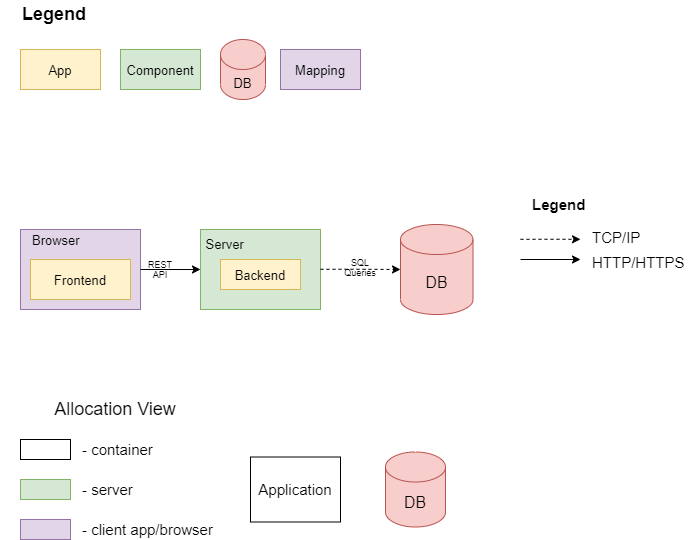

The diagram above was exported from draw.io. Its source (the exported page's mxGraphModel, read from the mxfile embedded in the PNG):
<mxGraphModel dx="1924" dy="1022" grid="1" gridSize="10" guides="1" tooltips="1" connect="1" arrows="1" fold="1" page="1" pageScale="1" pageWidth="827" pageHeight="1169" math="0" shadow="0">
  <root>
    <mxCell id="0" />
    <mxCell id="1" parent="0" />
    <mxCell id="M20wTeDIz5lOC6Aol1cf-2" value="" style="rounded=0;whiteSpace=wrap;html=1;fillColor=#fff2cc;strokeColor=#d6b656;" parent="1" vertex="1">
      <mxGeometry x="40" y="40" width="190" height="160" as="geometry" />
    </mxCell>
    <mxCell id="M20wTeDIz5lOC6Aol1cf-3" value="&lt;span&gt;User&lt;/span&gt;&lt;br&gt;&lt;span&gt;Interface&lt;/span&gt;" style="rounded=0;whiteSpace=wrap;html=1;fillColor=#d5e8d4;strokeColor=#82b366;" parent="1" vertex="1">
      <mxGeometry x="50" y="50" width="80" height="50" as="geometry" />
    </mxCell>
    <mxCell id="M20wTeDIz5lOC6Aol1cf-4" value="&lt;span&gt;Logger&lt;/span&gt;" style="rounded=0;whiteSpace=wrap;html=1;fillColor=#d5e8d4;strokeColor=#82b366;" parent="1" vertex="1">
      <mxGeometry x="50" y="110" width="80" height="50" as="geometry" />
    </mxCell>
    <mxCell id="M20wTeDIz5lOC6Aol1cf-5" value="&lt;u&gt;Backend in S. controllers&lt;/u&gt;" style="rounded=0;whiteSpace=wrap;html=1;fillColor=#d5e8d4;strokeColor=#82b366;" parent="1" vertex="1">
      <mxGeometry x="140" y="50" width="80" height="50" as="geometry" />
    </mxCell>
    <mxCell id="M20wTeDIz5lOC6Aol1cf-18" value="" style="rounded=0;whiteSpace=wrap;html=1;" parent="1" vertex="1">
      <mxGeometry x="280" y="40" width="190" height="160" as="geometry" />
    </mxCell>
    <mxCell id="M20wTeDIz5lOC6Aol1cf-19" value="&lt;span&gt;Layer&lt;/span&gt;" style="rounded=0;whiteSpace=wrap;html=1;fillColor=#fff2cc;strokeColor=#d6b656;" parent="1" vertex="1">
      <mxGeometry x="290" y="50" width="80" height="50" as="geometry" />
    </mxCell>
    <mxCell id="M20wTeDIz5lOC6Aol1cf-20" value="&lt;span&gt;Module&lt;/span&gt;" style="rounded=0;whiteSpace=wrap;html=1;fillColor=#d5e8d4;strokeColor=#82b366;" parent="1" vertex="1">
      <mxGeometry x="290" y="110" width="80" height="50" as="geometry" />
    </mxCell>
    <mxCell id="M20wTeDIz5lOC6Aol1cf-32" value="" style="rounded=0;whiteSpace=wrap;html=1;fillColor=#fff2cc;strokeColor=#d6b656;" parent="1" vertex="1">
      <mxGeometry x="40" y="210" width="190" height="160" as="geometry" />
    </mxCell>
    <mxCell id="M20wTeDIz5lOC6Aol1cf-33" value="&lt;span&gt;Verification&lt;/span&gt;" style="rounded=0;whiteSpace=wrap;html=1;fillColor=#d5e8d4;strokeColor=#82b366;" parent="1" vertex="1">
      <mxGeometry x="50" y="220" width="80" height="50" as="geometry" />
    </mxCell>
    <mxCell id="M20wTeDIz5lOC6Aol1cf-34" value="&lt;span&gt;Repository + Service&lt;/span&gt;" style="rounded=0;whiteSpace=wrap;html=1;fillColor=#d5e8d4;strokeColor=#82b366;" parent="1" vertex="1">
      <mxGeometry x="50" y="280" width="80" height="50" as="geometry" />
    </mxCell>
    <mxCell id="M20wTeDIz5lOC6Aol1cf-35" value="&lt;span&gt;Validation&lt;/span&gt;" style="rounded=0;whiteSpace=wrap;html=1;fillColor=#d5e8d4;strokeColor=#82b366;" parent="1" vertex="1">
      <mxGeometry x="140" y="220" width="80" height="50" as="geometry" />
    </mxCell>
    <mxCell id="M20wTeDIz5lOC6Aol1cf-39" value="" style="rounded=0;whiteSpace=wrap;html=1;fillColor=#fff2cc;strokeColor=#d6b656;" parent="1" vertex="1">
      <mxGeometry x="40" y="380" width="190" height="100" as="geometry" />
    </mxCell>
    <mxCell id="M20wTeDIz5lOC6Aol1cf-40" value="&lt;span style=&quot;color: rgb(0 , 0 , 0) ; font-family: &amp;#34;helvetica&amp;#34; ; font-size: 12px ; font-style: normal ; font-weight: 400 ; letter-spacing: normal ; text-indent: 0px ; text-transform: none ; word-spacing: 0px ; display: inline ; float: none&quot;&gt;ORM&lt;/span&gt;" style="rounded=0;whiteSpace=wrap;html=1;fillColor=#d5e8d4;strokeColor=#82b366;align=center;" parent="1" vertex="1">
      <mxGeometry x="50" y="390" width="80" height="50" as="geometry" />
    </mxCell>
    <mxCell id="M20wTeDIz5lOC6Aol1cf-42" value="&lt;span&gt;Main Database&lt;/span&gt;" style="rounded=0;whiteSpace=wrap;html=1;fillColor=#d5e8d4;strokeColor=#82b366;" parent="1" vertex="1">
      <mxGeometry x="140" y="390" width="80" height="50" as="geometry" />
    </mxCell>
    <mxCell id="M20wTeDIz5lOC6Aol1cf-46" value="Client Service" style="text;html=1;align=left;verticalAlign=middle;whiteSpace=wrap;rounded=0;labelBackgroundColor=#FFA8A8;" parent="1" vertex="1">
      <mxGeometry x="50" y="170" width="140" height="30" as="geometry" />
    </mxCell>
    <mxCell id="M20wTeDIz5lOC6Aol1cf-47" value="Business Logic Layer" style="text;html=1;align=left;verticalAlign=middle;whiteSpace=wrap;rounded=0;labelBackgroundColor=#FFA8A8;" parent="1" vertex="1">
      <mxGeometry x="50" y="340" width="140" height="30" as="geometry" />
    </mxCell>
    <mxCell id="M20wTeDIz5lOC6Aol1cf-48" value="Storage Layer" style="text;html=1;strokeColor=none;fillColor=none;align=left;verticalAlign=middle;whiteSpace=wrap;rounded=0;labelBackgroundColor=#FFA8A8;" parent="1" vertex="1">
      <mxGeometry x="50" y="450" width="140" height="30" as="geometry" />
    </mxCell>
    <mxCell id="M20wTeDIz5lOC6Aol1cf-49" value="Name of the layer" style="text;html=1;align=left;verticalAlign=middle;whiteSpace=wrap;rounded=0;labelBackgroundColor=#FFA8A8;" parent="1" vertex="1">
      <mxGeometry x="290" y="170" width="140" height="30" as="geometry" />
    </mxCell>
    <mxCell id="M20wTeDIz5lOC6Aol1cf-50" value="&lt;b&gt;&lt;font style=&quot;font-size: 15px&quot;&gt;Legend&lt;/font&gt;&lt;/b&gt;" style="text;html=1;strokeColor=none;fillColor=none;align=center;verticalAlign=middle;whiteSpace=wrap;rounded=0;" parent="1" vertex="1">
      <mxGeometry x="400" y="40" width="70" height="20" as="geometry" />
    </mxCell>
    <mxCell id="M20wTeDIz5lOC6Aol1cf-54" value="&lt;font style=&quot;font-size: 18px&quot;&gt;Static View&lt;/font&gt;" style="text;html=1;strokeColor=none;fillColor=none;align=center;verticalAlign=middle;whiteSpace=wrap;rounded=0;fontSize=15;" parent="1" vertex="1">
      <mxGeometry x="40" y="520" width="200" height="40" as="geometry" />
    </mxCell>
    <mxCell id="M20wTeDIz5lOC6Aol1cf-55" value="&lt;font style=&quot;font-size: 14px&quot;&gt;&lt;b&gt;Non-functional requirements:&lt;/b&gt;&lt;/font&gt;" style="text;html=1;strokeColor=none;fillColor=none;align=left;verticalAlign=middle;whiteSpace=wrap;rounded=0;fontSize=18;" parent="1" vertex="1">
      <mxGeometry x="40" y="560" width="200" height="40" as="geometry" />
    </mxCell>
    <mxCell id="M20wTeDIz5lOC6Aol1cf-56" value="&lt;ul&gt;&lt;li&gt;Performance&lt;/li&gt;&lt;li&gt;Usability&lt;/li&gt;&lt;li&gt;Maintainability&lt;/li&gt;&lt;li&gt;Portability&lt;/li&gt;&lt;li&gt;Reliability&lt;/li&gt;&lt;/ul&gt;" style="text;html=1;strokeColor=none;fillColor=none;align=left;verticalAlign=middle;whiteSpace=wrap;rounded=0;fontSize=14;" parent="1" vertex="1">
      <mxGeometry x="20" y="600" width="200" height="80" as="geometry" />
    </mxCell>
    <mxCell id="M20wTeDIz5lOC6Aol1cf-57" value="&lt;font style=&quot;font-size: 18px&quot;&gt;Frontend&amp;nbsp;&lt;/font&gt;" style="rounded=0;whiteSpace=wrap;html=1;fontSize=14;align=center;fillColor=#fff2cc;strokeColor=#d6b656;" parent="1" vertex="1">
      <mxGeometry x="40" y="725" width="120" height="60" as="geometry" />
    </mxCell>
    <mxCell id="M20wTeDIz5lOC6Aol1cf-58" value="" style="rounded=0;whiteSpace=wrap;html=1;fillColor=#fff2cc;strokeColor=#d6b656;" parent="1" vertex="1">
      <mxGeometry x="230" y="710" width="210" height="250" as="geometry" />
    </mxCell>
    <mxCell id="M20wTeDIz5lOC6Aol1cf-73" style="edgeStyle=orthogonalEdgeStyle;rounded=0;orthogonalLoop=1;jettySize=auto;html=1;entryX=0.5;entryY=0;entryDx=0;entryDy=0;fontSize=11;" parent="1" source="M20wTeDIz5lOC6Aol1cf-59" target="M20wTeDIz5lOC6Aol1cf-60" edge="1">
      <mxGeometry relative="1" as="geometry" />
    </mxCell>
    <mxCell id="M20wTeDIz5lOC6Aol1cf-59" value="Controllers" style="rounded=0;whiteSpace=wrap;html=1;fillColor=#d5e8d4;strokeColor=#82b366;" parent="1" vertex="1">
      <mxGeometry x="250" y="730" width="80" height="50" as="geometry" />
    </mxCell>
    <mxCell id="M20wTeDIz5lOC6Aol1cf-74" style="edgeStyle=orthogonalEdgeStyle;rounded=0;orthogonalLoop=1;jettySize=auto;html=1;entryX=0.5;entryY=0;entryDx=0;entryDy=0;fontSize=11;" parent="1" source="M20wTeDIz5lOC6Aol1cf-60" target="M20wTeDIz5lOC6Aol1cf-61" edge="1">
      <mxGeometry relative="1" as="geometry" />
    </mxCell>
    <mxCell id="M20wTeDIz5lOC6Aol1cf-60" value="Services" style="rounded=0;whiteSpace=wrap;html=1;fillColor=#d5e8d4;strokeColor=#82b366;" parent="1" vertex="1">
      <mxGeometry x="250" y="810" width="80" height="50" as="geometry" />
    </mxCell>
    <mxCell id="M20wTeDIz5lOC6Aol1cf-75" style="edgeStyle=orthogonalEdgeStyle;rounded=0;orthogonalLoop=1;jettySize=auto;html=1;entryX=0;entryY=0.5;entryDx=0;entryDy=0;fontSize=11;" parent="1" source="M20wTeDIz5lOC6Aol1cf-61" target="M20wTeDIz5lOC6Aol1cf-68" edge="1">
      <mxGeometry relative="1" as="geometry" />
    </mxCell>
    <mxCell id="M20wTeDIz5lOC6Aol1cf-61" value="Repositories" style="rounded=0;whiteSpace=wrap;html=1;fillColor=#d5e8d4;strokeColor=#82b366;" parent="1" vertex="1">
      <mxGeometry x="250" y="890" width="80" height="50" as="geometry" />
    </mxCell>
    <mxCell id="M20wTeDIz5lOC6Aol1cf-76" style="edgeStyle=orthogonalEdgeStyle;rounded=0;orthogonalLoop=1;jettySize=auto;html=1;fontSize=11;" parent="1" source="M20wTeDIz5lOC6Aol1cf-68" target="M20wTeDIz5lOC6Aol1cf-70" edge="1">
      <mxGeometry relative="1" as="geometry" />
    </mxCell>
    <mxCell id="M20wTeDIz5lOC6Aol1cf-68" value="ORM" style="rounded=0;whiteSpace=wrap;html=1;fontSize=14;align=center;fillColor=#ffe6cc;strokeColor=#d79b00;" parent="1" vertex="1">
      <mxGeometry x="360" y="890" width="60" height="50" as="geometry" />
    </mxCell>
    <mxCell id="M20wTeDIz5lOC6Aol1cf-70" value="&lt;font style=&quot;font-size: 11px&quot;&gt;Main DB Oracle&lt;/font&gt;" style="shape=cylinder3;whiteSpace=wrap;html=1;boundedLbl=1;backgroundOutline=1;size=15;fontSize=18;align=center;fillColor=#f8cecc;strokeColor=#b85450;" parent="1" vertex="1">
      <mxGeometry x="510" y="875" width="60" height="80" as="geometry" />
    </mxCell>
    <mxCell id="M20wTeDIz5lOC6Aol1cf-71" style="edgeStyle=orthogonalEdgeStyle;rounded=0;orthogonalLoop=1;jettySize=auto;html=1;entryX=0;entryY=0.5;entryDx=0;entryDy=0;fontSize=11;" parent="1" source="M20wTeDIz5lOC6Aol1cf-57" target="M20wTeDIz5lOC6Aol1cf-59" edge="1">
      <mxGeometry relative="1" as="geometry" />
    </mxCell>
    <mxCell id="M20wTeDIz5lOC6Aol1cf-78" value="&lt;b&gt;&lt;font style=&quot;font-size: 18px&quot;&gt;Legend&lt;/font&gt;&lt;/b&gt;" style="text;html=1;strokeColor=none;fillColor=none;align=left;verticalAlign=middle;whiteSpace=wrap;rounded=0;" parent="1" vertex="1">
      <mxGeometry x="40" y="1010" width="110" height="30" as="geometry" />
    </mxCell>
    <mxCell id="M20wTeDIz5lOC6Aol1cf-79" value="&lt;font style=&quot;font-size: 13px&quot;&gt;App&lt;/font&gt;" style="rounded=0;whiteSpace=wrap;html=1;labelBackgroundColor=none;fontSize=18;align=center;fillColor=#fff2cc;strokeColor=#d6b656;" parent="1" vertex="1">
      <mxGeometry x="40" y="1060" width="80" height="40" as="geometry" />
    </mxCell>
    <mxCell id="M20wTeDIz5lOC6Aol1cf-80" value="&lt;font style=&quot;font-size: 13px&quot;&gt;Component&lt;/font&gt;" style="rounded=0;whiteSpace=wrap;html=1;labelBackgroundColor=none;fontSize=18;align=center;fillColor=#d5e8d4;strokeColor=#82b366;" parent="1" vertex="1">
      <mxGeometry x="140" y="1060" width="80" height="40" as="geometry" />
    </mxCell>
    <mxCell id="M20wTeDIz5lOC6Aol1cf-81" value="&lt;font style=&quot;font-size: 13px&quot;&gt;DB&lt;/font&gt;" style="shape=cylinder3;whiteSpace=wrap;html=1;boundedLbl=1;backgroundOutline=1;size=15;fontSize=18;align=center;fillColor=#f8cecc;strokeColor=#b85450;" parent="1" vertex="1">
      <mxGeometry x="240" y="1050" width="45" height="60" as="geometry" />
    </mxCell>
    <mxCell id="M20wTeDIz5lOC6Aol1cf-82" value="&lt;font style=&quot;font-size: 13px&quot;&gt;Mapping&lt;/font&gt;" style="rounded=0;whiteSpace=wrap;html=1;labelBackgroundColor=none;fontSize=18;align=center;fillColor=#e1d5e7;strokeColor=#9673a6;" parent="1" vertex="1">
      <mxGeometry x="300" y="1060" width="80" height="40" as="geometry" />
    </mxCell>
    <mxCell id="M20wTeDIz5lOC6Aol1cf-83" value="" style="rounded=0;whiteSpace=wrap;html=1;fontSize=14;align=left;fillColor=#e1d5e7;strokeColor=#9673a6;" parent="1" vertex="1">
      <mxGeometry x="40" y="1240" width="120" height="80" as="geometry" />
    </mxCell>
    <mxCell id="M20wTeDIz5lOC6Aol1cf-84" value="&lt;font style=&quot;font-size: 13px&quot;&gt;Frontend&lt;/font&gt;" style="rounded=0;whiteSpace=wrap;html=1;labelBackgroundColor=none;fontSize=18;align=center;fillColor=#fff2cc;strokeColor=#d6b656;" parent="1" vertex="1">
      <mxGeometry x="50" y="1270" width="100" height="40" as="geometry" />
    </mxCell>
    <mxCell id="M20wTeDIz5lOC6Aol1cf-85" value="&lt;font style=&quot;font-size: 13px&quot;&gt;Browser&lt;/font&gt;" style="text;html=1;strokeColor=none;fillColor=none;align=left;verticalAlign=middle;whiteSpace=wrap;rounded=0;labelBackgroundColor=none;fontSize=15;" parent="1" vertex="1">
      <mxGeometry x="50" y="1240" width="100" height="20" as="geometry" />
    </mxCell>
    <mxCell id="M20wTeDIz5lOC6Aol1cf-87" value="" style="rounded=0;whiteSpace=wrap;html=1;labelBackgroundColor=none;fontSize=13;align=left;fillColor=#d5e8d4;strokeColor=#82b366;" parent="1" vertex="1">
      <mxGeometry x="220" y="1240" width="120" height="80" as="geometry" />
    </mxCell>
    <mxCell id="M20wTeDIz5lOC6Aol1cf-88" value="&lt;font style=&quot;font-size: 13px&quot;&gt;Backend&lt;/font&gt;" style="rounded=0;whiteSpace=wrap;html=1;labelBackgroundColor=none;fontSize=18;align=center;fillColor=#fff2cc;strokeColor=#d6b656;" parent="1" vertex="1">
      <mxGeometry x="240" y="1270" width="80" height="30" as="geometry" />
    </mxCell>
    <mxCell id="M20wTeDIz5lOC6Aol1cf-91" value="&amp;nbsp;Server" style="text;html=1;strokeColor=none;fillColor=none;align=left;verticalAlign=middle;whiteSpace=wrap;rounded=0;labelBackgroundColor=none;fontSize=13;" parent="1" vertex="1">
      <mxGeometry x="220" y="1240" width="120" height="30" as="geometry" />
    </mxCell>
    <mxCell id="M20wTeDIz5lOC6Aol1cf-93" value="&lt;font style=&quot;font-size: 16px&quot;&gt;DB&lt;/font&gt;" style="shape=cylinder3;whiteSpace=wrap;html=1;boundedLbl=1;backgroundOutline=1;size=15;fontSize=18;align=center;fillColor=#f8cecc;strokeColor=#b85450;" parent="1" vertex="1">
      <mxGeometry x="420" y="1235" width="72.5" height="90" as="geometry" />
    </mxCell>
    <mxCell id="M20wTeDIz5lOC6Aol1cf-97" style="edgeStyle=orthogonalEdgeStyle;rounded=0;orthogonalLoop=1;jettySize=auto;html=1;fontSize=16;entryX=0;entryY=0.5;entryDx=0;entryDy=0;entryPerimeter=0;dashed=1;" parent="1" target="M20wTeDIz5lOC6Aol1cf-93" edge="1">
      <mxGeometry relative="1" as="geometry">
        <mxPoint x="340" y="1279.8" as="sourcePoint" />
        <mxPoint x="400" y="1279.8" as="targetPoint" />
      </mxGeometry>
    </mxCell>
    <mxCell id="M20wTeDIz5lOC6Aol1cf-95" style="edgeStyle=orthogonalEdgeStyle;rounded=0;orthogonalLoop=1;jettySize=auto;html=1;entryX=0;entryY=0.5;entryDx=0;entryDy=0;fontSize=16;" parent="1" source="M20wTeDIz5lOC6Aol1cf-83" target="M20wTeDIz5lOC6Aol1cf-87" edge="1">
      <mxGeometry relative="1" as="geometry" />
    </mxCell>
    <mxCell id="M20wTeDIz5lOC6Aol1cf-105" value="&lt;font style=&quot;font-size: 9px&quot;&gt;REST&lt;br&gt;API&lt;/font&gt;" style="text;html=1;strokeColor=none;fillColor=none;align=center;verticalAlign=middle;whiteSpace=wrap;rounded=0;labelBackgroundColor=none;fontSize=8;" parent="1" vertex="1">
      <mxGeometry x="165" y="1267.5" width="30" height="25" as="geometry" />
    </mxCell>
    <mxCell id="M20wTeDIz5lOC6Aol1cf-107" value="&lt;font style=&quot;font-size: 9px&quot;&gt;SQL&lt;br&gt;Queries&lt;/font&gt;" style="text;html=1;strokeColor=none;fillColor=none;align=center;verticalAlign=middle;whiteSpace=wrap;rounded=0;labelBackgroundColor=none;fontSize=8;" parent="1" vertex="1">
      <mxGeometry x="360" y="1265" width="40" height="25" as="geometry" />
    </mxCell>
    <mxCell id="M20wTeDIz5lOC6Aol1cf-108" value="&lt;b&gt;&lt;font style=&quot;font-size: 18px&quot;&gt;Dynamic View&lt;/font&gt;&lt;/b&gt;" style="text;html=1;strokeColor=none;fillColor=none;align=left;verticalAlign=middle;whiteSpace=wrap;rounded=0;" parent="1" vertex="1">
      <mxGeometry x="400" y="980" width="130" height="30" as="geometry" />
    </mxCell>
    <mxCell id="M20wTeDIz5lOC6Aol1cf-109" value="&lt;b&gt;&lt;font style=&quot;font-size: 15px&quot;&gt;Legend&lt;/font&gt;&lt;/b&gt;" style="text;html=1;strokeColor=none;fillColor=none;align=left;verticalAlign=middle;whiteSpace=wrap;rounded=0;" parent="1" vertex="1">
      <mxGeometry x="550" y="1200" width="110" height="30" as="geometry" />
    </mxCell>
    <mxCell id="M20wTeDIz5lOC6Aol1cf-110" style="edgeStyle=orthogonalEdgeStyle;rounded=0;orthogonalLoop=1;jettySize=auto;html=1;fontSize=16;dashed=1;" parent="1" edge="1">
      <mxGeometry relative="1" as="geometry">
        <mxPoint x="540" y="1249.81" as="sourcePoint" />
        <mxPoint x="600" y="1249.81" as="targetPoint" />
        <Array as="points">
          <mxPoint x="580" y="1249.81" />
          <mxPoint x="580" y="1249.81" />
        </Array>
      </mxGeometry>
    </mxCell>
    <mxCell id="M20wTeDIz5lOC6Aol1cf-111" style="edgeStyle=orthogonalEdgeStyle;rounded=0;orthogonalLoop=1;jettySize=auto;html=1;entryX=0;entryY=0.5;entryDx=0;entryDy=0;fontSize=16;" parent="1" edge="1">
      <mxGeometry relative="1" as="geometry">
        <mxPoint x="540" y="1270" as="sourcePoint" />
        <mxPoint x="600" y="1270" as="targetPoint" />
      </mxGeometry>
    </mxCell>
    <mxCell id="M20wTeDIz5lOC6Aol1cf-113" value="TCP/IP" style="text;html=1;strokeColor=none;fillColor=none;align=left;verticalAlign=middle;whiteSpace=wrap;rounded=0;labelBackgroundColor=none;fontSize=15;" parent="1" vertex="1">
      <mxGeometry x="610" y="1235" width="100" height="25" as="geometry" />
    </mxCell>
    <mxCell id="M20wTeDIz5lOC6Aol1cf-114" value="HTTP/HTTPS" style="text;html=1;strokeColor=none;fillColor=none;align=left;verticalAlign=middle;whiteSpace=wrap;rounded=0;labelBackgroundColor=none;fontSize=15;" parent="1" vertex="1">
      <mxGeometry x="610" y="1260" width="100" height="25" as="geometry" />
    </mxCell>
    <mxCell id="M20wTeDIz5lOC6Aol1cf-115" value="&lt;font style=&quot;font-size: 18px&quot;&gt;Allocation View&lt;/font&gt;" style="text;html=1;strokeColor=none;fillColor=none;align=center;verticalAlign=middle;whiteSpace=wrap;rounded=0;fontSize=15;" parent="1" vertex="1">
      <mxGeometry x="35" y="1400" width="200" height="40" as="geometry" />
    </mxCell>
    <mxCell id="M20wTeDIz5lOC6Aol1cf-116" value="" style="rounded=0;whiteSpace=wrap;html=1;labelBackgroundColor=none;fontSize=15;align=left;" parent="1" vertex="1">
      <mxGeometry x="40" y="1450" width="50" height="20" as="geometry" />
    </mxCell>
    <mxCell id="M20wTeDIz5lOC6Aol1cf-117" value="" style="rounded=0;whiteSpace=wrap;html=1;labelBackgroundColor=none;fontSize=15;align=left;fillColor=#d5e8d4;strokeColor=#82b366;" parent="1" vertex="1">
      <mxGeometry x="40" y="1490" width="50" height="20" as="geometry" />
    </mxCell>
    <mxCell id="M20wTeDIz5lOC6Aol1cf-118" value="" style="rounded=0;whiteSpace=wrap;html=1;labelBackgroundColor=none;fontSize=15;align=left;fillColor=#e1d5e7;strokeColor=#9673a6;" parent="1" vertex="1">
      <mxGeometry x="40" y="1530" width="50" height="20" as="geometry" />
    </mxCell>
    <mxCell id="M20wTeDIz5lOC6Aol1cf-119" value="- container" style="text;html=1;strokeColor=none;fillColor=none;align=left;verticalAlign=middle;whiteSpace=wrap;rounded=0;labelBackgroundColor=none;fontSize=15;" parent="1" vertex="1">
      <mxGeometry x="100" y="1450" width="80" height="20" as="geometry" />
    </mxCell>
    <mxCell id="M20wTeDIz5lOC6Aol1cf-120" value="- server" style="text;html=1;strokeColor=none;fillColor=none;align=left;verticalAlign=middle;whiteSpace=wrap;rounded=0;labelBackgroundColor=none;fontSize=15;" parent="1" vertex="1">
      <mxGeometry x="100" y="1490" width="80" height="20" as="geometry" />
    </mxCell>
    <mxCell id="M20wTeDIz5lOC6Aol1cf-121" value="- client app/browser" style="text;html=1;strokeColor=none;fillColor=none;align=left;verticalAlign=middle;whiteSpace=wrap;rounded=0;labelBackgroundColor=none;fontSize=15;" parent="1" vertex="1">
      <mxGeometry x="100" y="1530" width="150" height="20" as="geometry" />
    </mxCell>
    <mxCell id="M20wTeDIz5lOC6Aol1cf-122" value="Application" style="rounded=0;whiteSpace=wrap;html=1;labelBackgroundColor=none;fontSize=15;align=center;" parent="1" vertex="1">
      <mxGeometry x="270" y="1467.5" width="90" height="65" as="geometry" />
    </mxCell>
    <mxCell id="M20wTeDIz5lOC6Aol1cf-123" value="&lt;font style=&quot;font-size: 16px&quot;&gt;DB&lt;/font&gt;" style="shape=cylinder3;whiteSpace=wrap;html=1;boundedLbl=1;backgroundOutline=1;size=15;fontSize=18;align=center;fillColor=#f8cecc;strokeColor=#b85450;" parent="1" vertex="1">
      <mxGeometry x="405" y="1462.5" width="60" height="75" as="geometry" />
    </mxCell>
  </root>
</mxGraphModel>